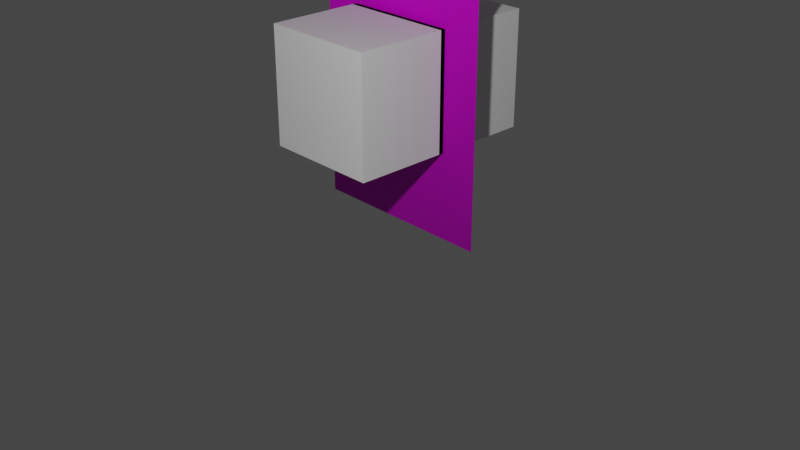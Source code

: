 # Source: window-wall-sm.blend  (saved by Blender 3.3.6; exported with 4.5.12 LTS)
import bpy
from mathutils import Matrix  # noqa: F401  (used for matrix-valued properties, if any)

bpy.ops.wm.read_factory_settings(use_empty=True)
scene = bpy.context.scene
scene.name = 'Scene'

# ---- collections
col_collection = bpy.data.collections.new('Collection'); scene.collection.children.link(col_collection)

# ---- images (referenced by path relative to the original .blend; pixels are not part of the script)
import os
ASSET_DIR = os.environ.get("B2B_ASSET_DIR", "")  # directory of the original .blend (textures are referenced by path, not embedded)
HERE = os.path.dirname(os.path.abspath(__file__))  # packed textures are extracted next to this script under _unpacked/

def load_image(name, relpath, width, height, colorspace="sRGB"):
    """Load a texture the original file referenced (path relative to the .blend, or extracted next to this script)."""
    p = next((c for c in (os.path.join(HERE, relpath), os.path.join(ASSET_DIR, relpath)) if relpath and os.path.exists(c)), "")
    if p:
        img = bpy.data.images.load(p, check_existing=True)
        img.name = name
    else:  # same state as the original file: an image datablock whose file is absent (Cycles renders it pink)
        img = bpy.data.images.new(name, width, height)
        img.source = "FILE"
        img.filepath = "//" + (relpath or name)
    img.colorspace_settings.name = colorspace
    return img
img_wall_height_png = load_image('wall_height.png', 'wall_height.png', 1024, 1024, 'Non-Color')
img_wall_albedo_png = load_image('wall_albedo.png', 'wall_albedo.png', 1024, 1024, 'sRGB')
img_wall_normal_png = load_image('wall_normal.png', 'wall_normal.png', 1024, 1024, 'Non-Color')
img_wall_ao_png = load_image('wall_ao.png', 'wall_ao.png', 1024, 1024, 'Non-Color')

# ---- materials (node trees are filled in below, after node groups)
mat_material = bpy.data.materials.new('Material')
mat_material.alpha_threshold = 0.0
mat_material.use_transparent_shadow = False
mat_material.roughness = 0.5
mat_material.line_color = (0.0, 0.0, 0.0, 1.0)
mat_wood = bpy.data.materials.new('Wood')
mat_wood.use_transparent_shadow = False

# ---- material node trees
mat_material.use_nodes = True; mat_material.node_tree.nodes.clear()
_N = mat_material.node_tree.nodes; _L = mat_material.node_tree.links
n0 = _N.new('ShaderNodeOutputMaterial'); n0.name = 'Material Output'; n0.location = (300, 300)
n1 = _N.new('ShaderNodeBsdfPrincipled'); n1.name = 'Principled BSDF'; n1.location = (10, 300)
n1.distribution = 'GGX'
n1.subsurface_method = 'RANDOM_WALK_SKIN'
n1.inputs[3].default_value = 1.45
n1.inputs[27].default_value = (0.0, 0.0, 0.0, 1.0)
n1.inputs[28].default_value = 1.0
n2 = _N.new('ShaderNodeTexImage'); n2.name = 'Image Texture'; n2.location = (86, -870)
n2.label = 'Displacement'
n2.image = img_wall_height_png
n3 = _N.new('ShaderNodeDisplacement'); n3.name = 'Displacement'; n3.location = (110, -400)
n3.inputs[2].default_value = 1.0
n4 = _N.new('ShaderNodeTexImage'); n4.name = 'Image Texture.001'; n4.location = (86, -310)
n4.label = 'Base Color'
n4.image = img_wall_albedo_png
n5 = _N.new('ShaderNodeTexImage'); n5.name = 'Image Texture.002'; n5.location = (86, -590)
n5.label = 'Normal'
n5.image = img_wall_normal_png
n6 = _N.new('ShaderNodeNormalMap'); n6.name = 'Normal Map'; n6.location = (-240, -60)
n7 = _N.new('ShaderNodeTexImage'); n7.name = 'Image Texture.003'; n7.location = (86, -30)
n7.label = 'Ambient Occlusion'
n7.image = img_wall_ao_png
n8 = _N.new('ShaderNodeMapping'); n8.name = 'Mapping'; n8.location = (230, -30)
n9 = _N.new('NodeReroute'); n9.name = 'Reroute'; n9.location = (36, -586)
n9.width = 16
n9.socket_idname = 'NodeSocketVector'
n10 = _N.new('ShaderNodeTexCoord'); n10.name = 'Texture Coordinate'; n10.location = (30, -30)
n11 = _N.new('NodeFrame'); n11.name = 'Frame'; n11.location = (-1270, 330)
n11.label = 'Mapping'
n11.width = 400
n12 = _N.new('NodeFrame'); n12.name = 'Frame.001'; n12.location = (-626, 530)
n12.label = 'Textures'
n12.width = 356
n2.parent = n12
n4.parent = n12
n5.parent = n12
n7.parent = n12
n8.parent = n11
n9.parent = n12
n10.parent = n11
_L.new(n1.outputs[0], n0.inputs[0])
_L.new(n2.outputs[0], n3.inputs[0])
_L.new(n3.outputs[0], n0.inputs[2])
_L.new(n4.outputs[0], n1.inputs[0])
_L.new(n5.outputs[0], n6.inputs[1])
_L.new(n6.outputs[0], n1.inputs[5])
_L.new(n9.outputs[0], n7.inputs[0])
_L.new(n9.outputs[0], n4.inputs[0])
_L.new(n9.outputs[0], n5.inputs[0])
_L.new(n9.outputs[0], n2.inputs[0])
_L.new(n8.outputs[0], n9.inputs[0])
_L.new(n10.outputs[2], n8.inputs[0])
n0.is_active_output = True
mat_wood.use_nodes = True; mat_wood.node_tree.nodes.clear()
_N = mat_wood.node_tree.nodes; _L = mat_wood.node_tree.links
n0 = _N.new('ShaderNodeBsdfPrincipled'); n0.name = 'Principled BSDF'; n0.location = (10, 300)
n0.distribution = 'GGX'
n0.subsurface_method = 'RANDOM_WALK_SKIN'
n0.inputs[3].default_value = 1.45
n0.inputs[27].default_value = (0.0, 0.0, 0.0, 1.0)
n0.inputs[28].default_value = 1.0
n1 = _N.new('ShaderNodeOutputMaterial'); n1.name = 'Material Output'; n1.location = (300, 300)
_L.new(n0.outputs[0], n1.inputs[0])
n1.is_active_output = True

# ---- world
world_world = bpy.data.worlds.new('World'); scene.world = world_world
world_world.use_nodes = True; world_world.node_tree.nodes.clear()
_N = world_world.node_tree.nodes; _L = world_world.node_tree.links
n0 = _N.new('ShaderNodeOutputWorld'); n0.name = 'World Output'; n0.location = (300, 300)
n1 = _N.new('ShaderNodeBackground'); n1.name = 'Background'; n1.location = (10, 300)
n1.inputs[0].default_value = (0.05088, 0.05088, 0.05088, 1.0)
_L.new(n1.outputs[0], n0.inputs[0])
n0.is_active_output = True
world_world.color = (0.05088, 0.05088, 0.05088)
world_world.use_sun_shadow = False
world_world.sun_shadow_jitter_overblur = 0.0

# ---- cameras
cam_camera = bpy.data.cameras.new('Camera')
cam_camera.clip_end = 100.0
cam_camera.ortho_scale = 7.314

# ---- lights
light_light = bpy.data.lights.new('Light', 'POINT')
light_light.transmission_factor = 0.0
light_light.energy = 1000.0
light_light.shadow_soft_size = 0.1
light_light.shadow_maximum_resolution = 0.006
light_light.use_absolute_resolution = True

# ---- meshes
me_plane = bpy.data.meshes.new('Plane')
me_plane.from_pydata([(0.5, 1.132e-07, 1.5), (-0.5, 1.132e-07, 1.5), (-0.5, -1.132e-07, -1.5), (0.5, -1.132e-07, -1.5)], [], [(2, 3, 0, 1)])
_uv = me_plane.uv_layers.new(name='UVMap')
_uv.uv.foreach_set('vector', [0.3334, 9.986e-05, 0.6666, 9.979e-05, 0.6666, 0.9999, 0.3334, 0.9999])
me_plane.materials.append(mat_material)
me_plane.update()
me_plane_002 = bpy.data.meshes.new('Plane.002')
me_plane_002.from_pydata([(1.5, -1.132e-07, -1.5), (1.5, 1.132e-07, 1.5), (0.5, 1.132e-07, 1.5), (0.5, -1.132e-07, -1.5)], [], [(3, 0, 1, 2)])
_uv = me_plane_002.uv_layers.new(name='UVMap')
_uv.uv.foreach_set('vector', [0.6666, 9.979e-05, 0.9999, 9.972e-05, 0.9999, 0.9999, 0.6666, 0.9999])
me_plane_002.materials.append(mat_material)
me_plane_002.update()
me_cube = bpy.data.meshes.new('Cube')
me_cube.from_pydata([(-1.0, -1.0, -1.0), (-1.0, -1.0, 1.0), (-1.0, 1.0, -1.0), (-1.0, 1.0, 1.0), (1.0, -1.0, -1.0), (1.0, -1.0, 1.0), (1.0, 1.0, -1.0), (1.0, 1.0, 1.0)], [], [(0, 1, 3, 2), (2, 3, 7, 6), (6, 7, 5, 4), (4, 5, 1, 0), (2, 6, 4, 0), (7, 3, 1, 5)])
_uv = me_cube.uv_layers.new(name='UVMap')
_uv.uv.foreach_set('vector', [0.375, 0.0, 0.625, 0.0, 0.625, 0.25, 0.375, 0.25, 0.375, 0.25, 0.625, 0.25, 0.625, 0.5, 0.375, 0.5, 0.375, 0.5, 0.625, 0.5, 0.625, 0.75, 0.375, 0.75, 0.375, 0.75, 0.625, 0.75, 0.625, 1.0, 0.375, 1.0, 0.125, 0.5, 0.375, 0.5, 0.375, 0.75, 0.125, 0.75, 0.625, 0.5, 0.875, 0.5, 0.875, 0.75, 0.625, 0.75])
me_cube.update()
me_cube_001 = bpy.data.meshes.new('Cube.001')
me_cube_001.from_pydata([(-0.375, -1.0, -1.0), (-0.375, -1.0, 1.0), (-0.375, 1.0, -1.0), (-0.375, 1.0, 1.0), (-0.3125, -1.0, -0.8333), (-0.3125, -1.0, 0.8333), (-0.3125, 1.0, -0.8333), (-0.3125, 1.0, 0.8333), (0.375, -1.0, 1.0), (0.375, 1.0, 1.0), (0.3125, 1.0, 0.8333), (0.3125, -1.0, -0.8333), (0.3125, -1.0, 0.8333), (0.375, -1.0, -1.0), (0.375, 1.0, -1.0), (0.3125, 1.0, -0.8333)], [], [(0, 1, 3, 2), (2, 3, 7, 6), (6, 7, 5, 4), (4, 5, 1, 0), (3, 1, 8, 9), (2, 6, 15, 14), (12, 10, 15, 11), (1, 5, 12, 8), (0, 2, 14, 13), (6, 4, 11, 15), (7, 3, 9, 10), (4, 0, 13, 11), (5, 7, 10, 12), (10, 9, 14, 15), (9, 8, 13, 14), (8, 12, 11, 13)])
_uv = me_cube_001.uv_layers.new(name='UVMap')
_uv.uv.foreach_set('vector', [0.6667, 0.0, 0.6667, 0.3333, 0.3333, 0.3333, 0.3333, 0.0, 0.6806, 0.3333, 0.6806, 0.6667, 0.6701, 0.6389, 0.6701, 0.3611, 0.5556, 0.6667, 0.2778, 0.6667, 0.2778, 0.3333, 0.5556, 0.3333, 0.6771, 0.02778, 0.6771, 0.3056, 0.6667, 0.3333, 0.6667, 0.0, 0.9167, 0.0, 0.9167, 0.3333, 0.7917, 0.3333, 0.7917, 0.0, 0.6806, 0.3333, 0.6701, 0.3611, 0.566, 0.3611, 0.5556, 0.3333, 0.0, 0.6667, 0.0, 0.3333, 0.2778, 0.3333, 0.2778, 0.6667, 0.6667, 0.3333, 0.6771, 0.3056, 0.7812, 0.3056, 0.7917, 0.3333, 0.6806, 0.6667, 0.6806, 0.3333, 0.8056, 0.3333, 0.8056, 0.6667, 0.1042, 0.6667, 0.1042, 1.0, 0.0, 1.0, 2.98e-08, 0.6667, 0.6701, 0.6389, 0.6806, 0.6667, 0.5556, 0.6667, 0.566, 0.6389, 0.6771, 0.02778, 0.6667, 0.0, 0.7917, 0.0, 0.7812, 0.02778, 0.8056, 0.6667, 0.8056, 0.3333, 0.9097, 0.3333, 0.9097, 0.6667, 0.566, 0.6389, 0.5556, 0.6667, 0.5556, 0.3333, 0.566, 0.3611, 0.3333, 0.3333, 0.0, 0.3333, 0.0, 0.0, 0.3333, 0.0, 0.7917, 0.3333, 0.7812, 0.3056, 0.7812, 0.02778, 0.7917, 0.0])
me_cube_001.materials.append(mat_wood)
me_cube_001.update()

# ---- objects
ob_light = bpy.data.objects.new('Light', light_light)
ob_camera = bpy.data.objects.new('Camera', cam_camera)
ob_centerwall = bpy.data.objects.new('CenterWall', me_plane)
ob_rigthwall = bpy.data.objects.new('RigthWall', me_plane_002)
ob_cube = bpy.data.objects.new('Cube', me_cube)
ob_windowbounds = bpy.data.objects.new('WindowBounds', me_cube_001)

# ---- transforms, parenting, visibility, modifiers, constraints
ob_light.location = (4.076, -4.995, 4.904)
ob_light.rotation_euler = (0.6503, 0.05522, 1.866)
ob_light.lock_rotations_4d = False
ob_light.empty_display_type = 'ARROWS'
ob_light.color = (0.0, 0.0, 0.0, 0.0)
ob_light.lineart.crease_threshold = 0.0
ob_camera.location = (7.359, -6.926, 4.958)
ob_camera.rotation_euler = (1.109, 0.0, 0.8149)
ob_camera.lock_rotations_4d = False
ob_camera.empty_display_type = 'ARROWS'
ob_camera.color = (0.0, 0.0, 0.0, 0.0)
ob_camera.display_type = 'WIRE'
ob_camera.lineart.crease_threshold = 0.0
ob_centerwall.location = (-0.5, 0.0, 1.5)
_m = ob_centerwall.modifiers.new('Boolean', 'BOOLEAN')
_m.object = ob_cube
ob_rigthwall.location = (-0.5, 0.0, 1.5)
_m = ob_rigthwall.modifiers.new('Boolean', 'BOOLEAN')
_m.object = ob_cube
ob_cube.location = (0.0, 0.0, 1.5)
ob_cube.scale = (0.6, 1.0, 0.6)
ob_windowbounds.location = (0.0, 0.05, 1.5)
ob_windowbounds.scale = (1.6, 0.1, 0.6)

# ---- collection membership
col_collection.objects.link(ob_light)
col_collection.objects.link(ob_camera)
col_collection.objects.link(ob_centerwall)
col_collection.objects.link(ob_rigthwall)
col_collection.objects.link(ob_cube)
col_collection.objects.link(ob_windowbounds)

# ---- scene / render settings (as saved in the file)
scene.camera = ob_camera
scene.frame_start = 1; scene.frame_end = 250; scene.frame_set(1)
scene.render.engine = 'BLENDER_EEVEE_NEXT'
scene.cycles.sampling_pattern = 'TABULATED_SOBOL'
scene.cycles.use_light_tree = False
scene.view_settings.view_transform = 'Filmic'
bpy.context.view_layer.update()
